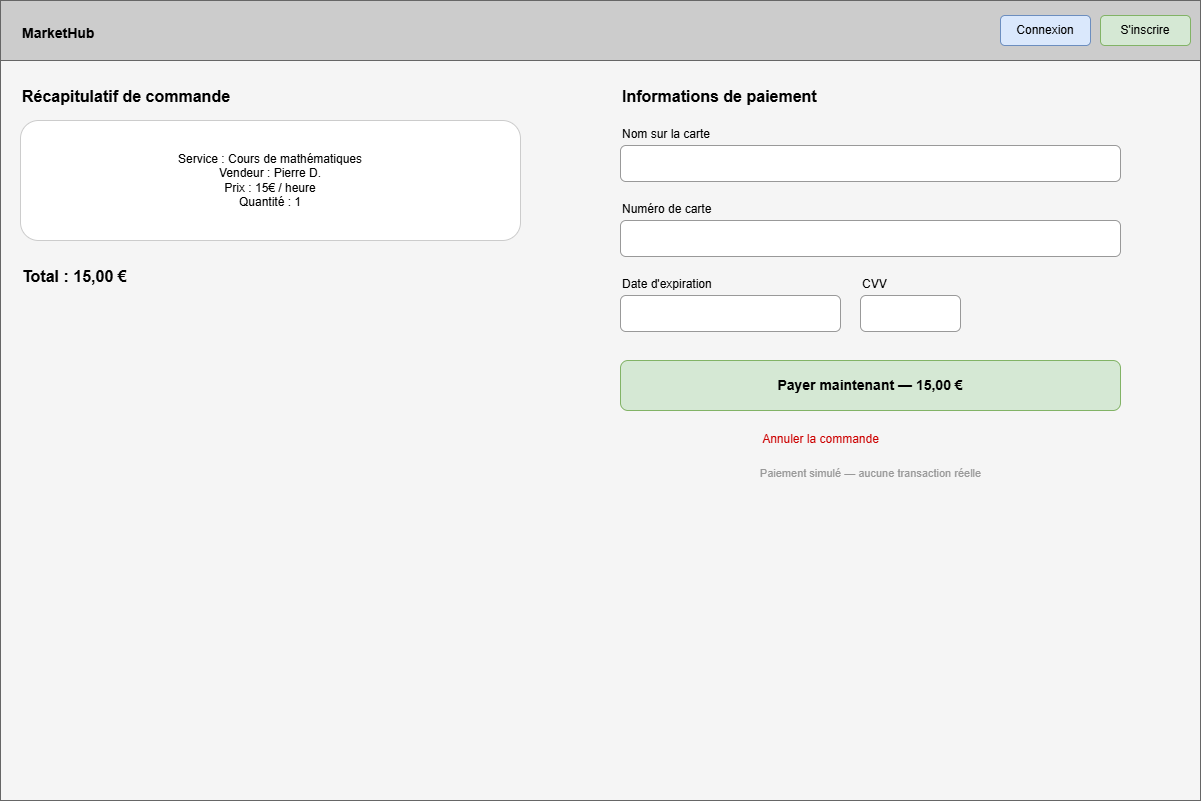

The diagram above was exported from draw.io. Its source (the exported page's mxGraphModel, read from the mxfile embedded in the PNG):
<mxGraphModel dx="860" dy="439" grid="1" gridSize="10" guides="1" tooltips="1" connect="1" arrows="1" fold="1" page="1" pageScale="1" pageWidth="827" pageHeight="1169" math="0" shadow="0">
  <root>
    <mxCell id="0" />
    <mxCell id="1" parent="0" />
    <mxCell id="2" parent="1" style="rounded=0;fillColor=#f5f5f5;strokeColor=#666666;" value="" vertex="1">
      <mxGeometry height="800" width="1200" as="geometry" />
    </mxCell>
    <mxCell id="3" parent="1" style="rounded=0;fillColor=#cccccc;strokeColor=#666666;" value="" vertex="1">
      <mxGeometry height="60" width="1200" as="geometry" />
    </mxCell>
    <mxCell id="4" parent="1" style="text;html=1;fontStyle=1;fontSize=14;" value="MarketHub" vertex="1">
      <mxGeometry height="24" width="120" x="20" y="18" as="geometry" />
    </mxCell>
    <mxCell id="5" parent="1" style="rounded=1;whiteSpace=wrap;html=1;fillColor=#dae8fc;strokeColor=#6c8ebf;" value="Connexion" vertex="1">
      <mxGeometry height="30" width="90" x="1000" y="15" as="geometry" />
    </mxCell>
    <mxCell id="6" parent="1" style="rounded=1;whiteSpace=wrap;html=1;fillColor=#d5e8d4;strokeColor=#82b366;" value="S'inscrire" vertex="1">
      <mxGeometry height="30" width="90" x="1100" y="15" as="geometry" />
    </mxCell>
    <mxCell id="7" parent="1" style="text;html=1;fontStyle=1;fontSize=16;" value="Récapitulatif de commande" vertex="1">
      <mxGeometry height="30" width="300" x="20" y="80" as="geometry" />
    </mxCell>
    <mxCell id="8" parent="1" style="rounded=1;whiteSpace=wrap;html=1;fillColor=#ffffff;strokeColor=#cccccc;fontSize=12;" value="Service : Cours de mathématiques&#10;Vendeur : Pierre D.&#10;Prix : 15€ / heure&#10;Quantité : 1" vertex="1">
      <mxGeometry height="120" width="500" x="20" y="120" as="geometry" />
    </mxCell>
    <mxCell id="9" parent="1" style="text;html=1;fontStyle=1;fontSize=16;" value="Total : 15,00 €" vertex="1">
      <mxGeometry height="30" width="200" x="20" y="260" as="geometry" />
    </mxCell>
    <mxCell id="10" parent="1" style="text;html=1;fontStyle=1;fontSize=16;" value="Informations de paiement" vertex="1">
      <mxGeometry height="30" width="280" x="620" y="80" as="geometry" />
    </mxCell>
    <mxCell id="11" parent="1" style="text;html=1;fontSize=12;" value="Nom sur la carte" vertex="1">
      <mxGeometry height="20" width="160" x="620" y="120" as="geometry" />
    </mxCell>
    <mxCell id="12" parent="1" style="rounded=1;whiteSpace=wrap;html=1;fillColor=#ffffff;strokeColor=#999999;" value="" vertex="1">
      <mxGeometry height="36" width="500" x="620" y="145" as="geometry" />
    </mxCell>
    <mxCell id="13" parent="1" style="text;html=1;fontSize=12;" value="Numéro de carte" vertex="1">
      <mxGeometry height="20" width="160" x="620" y="195" as="geometry" />
    </mxCell>
    <mxCell id="14" parent="1" style="rounded=1;whiteSpace=wrap;html=1;fillColor=#ffffff;strokeColor=#999999;" value="" vertex="1">
      <mxGeometry height="36" width="500" x="620" y="220" as="geometry" />
    </mxCell>
    <mxCell id="15" parent="1" style="text;html=1;fontSize=12;" value="Date d'expiration" vertex="1">
      <mxGeometry height="20" width="160" x="620" y="270" as="geometry" />
    </mxCell>
    <mxCell id="16" parent="1" style="rounded=1;whiteSpace=wrap;html=1;fillColor=#ffffff;strokeColor=#999999;" value="" vertex="1">
      <mxGeometry height="36" width="220" x="620" y="295" as="geometry" />
    </mxCell>
    <mxCell id="17" parent="1" style="text;html=1;fontSize=12;" value="CVV" vertex="1">
      <mxGeometry height="20" width="60" x="860" y="270" as="geometry" />
    </mxCell>
    <mxCell id="18" parent="1" style="rounded=1;whiteSpace=wrap;html=1;fillColor=#ffffff;strokeColor=#999999;" value="" vertex="1">
      <mxGeometry height="36" width="100" x="860" y="295" as="geometry" />
    </mxCell>
    <mxCell id="19" parent="1" style="rounded=1;whiteSpace=wrap;html=1;fillColor=#d5e8d4;strokeColor=#82b366;fontStyle=1;fontSize=14;" value="Payer maintenant — 15,00 €" vertex="1">
      <mxGeometry height="50" width="500" x="620" y="360" as="geometry" />
    </mxCell>
    <mxCell id="20" parent="1" style="text;html=1;align=center;fontSize=12;fontColor=#cc0000;" value="Annuler la commande" vertex="1">
      <mxGeometry height="24" width="200" x="720" y="425" as="geometry" />
    </mxCell>
    <mxCell id="21" parent="1" style="text;html=1;align=center;fontSize=11;fontColor=#999999;" value="Paiement simulé — aucune transaction réelle" vertex="1">
      <mxGeometry height="20" width="500" x="620" y="460" as="geometry" />
    </mxCell>
  </root>
</mxGraphModel>